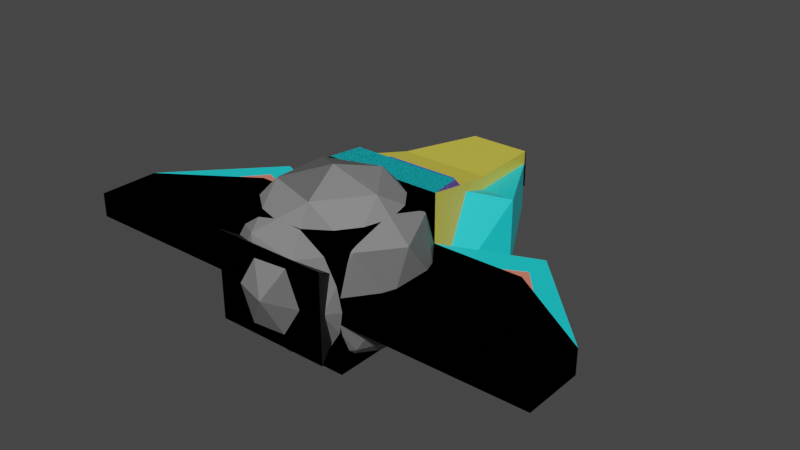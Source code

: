 # Source: models.blend  (saved by Blender 3.6.13; exported with 4.5.12 LTS)
import bpy
from mathutils import Matrix  # noqa: F401  (used for matrix-valued properties, if any)

bpy.ops.wm.read_factory_settings(use_empty=True)
scene = bpy.context.scene
scene.name = 'Scene'

# ---- collections
col_collection = bpy.data.collections.new('Collection'); scene.collection.children.link(col_collection)

# ---- materials (node trees are filled in below, after node groups)
mat_material_001 = bpy.data.materials.new('Material.001')
mat_material_001.use_transparent_shadow = False
mat_material = bpy.data.materials.new('Material')
mat_material.alpha_threshold = 0.0
mat_material.use_transparent_shadow = False
mat_material.roughness = 0.5
mat_material.line_color = (0.0, 0.0, 0.0, 1.0)
mat_material_002 = bpy.data.materials.new('Material.002')
mat_material_002.use_transparent_shadow = False
mat_material_003 = bpy.data.materials.new('Material.003')
mat_material_003.use_transparent_shadow = False
mat_material_004 = bpy.data.materials.new('Material.004')
mat_material_004.use_transparent_shadow = False
mat_material_005 = bpy.data.materials.new('Material.005')
mat_material_005.use_transparent_shadow = False
mat_material_006 = bpy.data.materials.new('Material.006')
mat_material_006.use_transparent_shadow = False
mat_material_007 = bpy.data.materials.new('Material.007')
mat_material_007.use_transparent_shadow = False
mat_material_008 = bpy.data.materials.new('Material.008')
mat_material_008.use_transparent_shadow = False

# ---- material node trees
mat_material_001.use_nodes = True; mat_material_001.node_tree.nodes.clear()
_N = mat_material_001.node_tree.nodes; _L = mat_material_001.node_tree.links
n0 = _N.new('ShaderNodeBsdfPrincipled'); n0.name = 'Principled BSDF'; n0.location = (10, 300)
n0.distribution = 'GGX'
n0.subsurface_method = 'RANDOM_WALK_SKIN'
n0.inputs[0].default_value = (0.0359, 0.0359, 0.0359, 1.0)
n0.inputs[3].default_value = 1.45
n0.inputs[27].default_value = (0.0, 0.0, 0.0, 1.0)
n0.inputs[28].default_value = 1.0
n1 = _N.new('ShaderNodeOutputMaterial'); n1.name = 'Material Output'; n1.location = (300, 300)
_L.new(n0.outputs[0], n1.inputs[0])
n1.is_active_output = True
mat_material.use_nodes = True; mat_material.node_tree.nodes.clear()
_N = mat_material.node_tree.nodes; _L = mat_material.node_tree.links
n0 = _N.new('ShaderNodeOutputMaterial'); n0.name = 'Material Output'; n0.location = (300, 300)
n1 = _N.new('ShaderNodeBsdfPrincipled'); n1.name = 'Principled BSDF'; n1.location = (10, 300)
n1.distribution = 'GGX'
n1.subsurface_method = 'RANDOM_WALK_SKIN'
n1.inputs[0].default_value = (0.8, 0.6837, 0.07327, 1.0)
n1.inputs[3].default_value = 1.45
n1.inputs[27].default_value = (0.0, 0.0, 0.0, 1.0)
n1.inputs[28].default_value = 1.0
_L.new(n1.outputs[0], n0.inputs[0])
n0.is_active_output = True
mat_material_002.use_nodes = True; mat_material_002.node_tree.nodes.clear()
_N = mat_material_002.node_tree.nodes; _L = mat_material_002.node_tree.links
n0 = _N.new('ShaderNodeBsdfPrincipled'); n0.name = 'Principled BSDF'; n0.location = (10, 300)
n0.distribution = 'GGX'
n0.subsurface_method = 'RANDOM_WALK_SKIN'
n0.inputs[0].default_value = (0.04046, 0.06021, 0.8, 1.0)
n0.inputs[3].default_value = 1.45
n0.inputs[27].default_value = (0.0, 0.0, 0.0, 1.0)
n0.inputs[28].default_value = 1.0
n1 = _N.new('ShaderNodeOutputMaterial'); n1.name = 'Material Output'; n1.location = (300, 300)
_L.new(n0.outputs[0], n1.inputs[0])
n1.is_active_output = True
mat_material_003.use_nodes = True; mat_material_003.node_tree.nodes.clear()
_N = mat_material_003.node_tree.nodes; _L = mat_material_003.node_tree.links
n0 = _N.new('ShaderNodeBsdfPrincipled'); n0.name = 'Principled BSDF'; n0.location = (10, 300)
n0.distribution = 'GGX'
n0.subsurface_method = 'RANDOM_WALK_SKIN'
n0.inputs[0].default_value = (0.01138, 0.7547, 0.8, 1.0)
n0.inputs[3].default_value = 1.45
n0.inputs[27].default_value = (0.0, 0.0, 0.0, 1.0)
n0.inputs[28].default_value = 1.0
n1 = _N.new('ShaderNodeOutputMaterial'); n1.name = 'Material Output'; n1.location = (300, 300)
_L.new(n0.outputs[0], n1.inputs[0])
n1.is_active_output = True
mat_material_004.use_nodes = True; mat_material_004.node_tree.nodes.clear()
_N = mat_material_004.node_tree.nodes; _L = mat_material_004.node_tree.links
n0 = _N.new('ShaderNodeBsdfPrincipled'); n0.name = 'Principled BSDF'; n0.location = (10, 300)
n0.distribution = 'GGX'
n0.subsurface_method = 'RANDOM_WALK_SKIN'
n0.inputs[0].default_value = (0.8, 0.2222, 0.153, 1.0)
n0.inputs[3].default_value = 1.45
n0.inputs[27].default_value = (0.0, 0.0, 0.0, 1.0)
n0.inputs[28].default_value = 1.0
n1 = _N.new('ShaderNodeOutputMaterial'); n1.name = 'Material Output'; n1.location = (300, 300)
_L.new(n0.outputs[0], n1.inputs[0])
n1.is_active_output = True
mat_material_005.use_nodes = True; mat_material_005.node_tree.nodes.clear()
_N = mat_material_005.node_tree.nodes; _L = mat_material_005.node_tree.links
n0 = _N.new('ShaderNodeBsdfPrincipled'); n0.name = 'Principled BSDF'; n0.location = (10, 300)
n0.distribution = 'GGX'
n0.subsurface_method = 'RANDOM_WALK_SKIN'
n0.inputs[0].default_value = (0.4377, 0.09284, 0.8, 1.0)
n0.inputs[3].default_value = 1.45
n0.inputs[27].default_value = (0.0, 0.0, 0.0, 1.0)
n0.inputs[28].default_value = 1.0
n1 = _N.new('ShaderNodeOutputMaterial'); n1.name = 'Material Output'; n1.location = (300, 300)
_L.new(n0.outputs[0], n1.inputs[0])
n1.is_active_output = True
mat_material_006.use_nodes = True; mat_material_006.node_tree.nodes.clear()
_N = mat_material_006.node_tree.nodes; _L = mat_material_006.node_tree.links
n0 = _N.new('ShaderNodeBsdfPrincipled'); n0.name = 'Principled BSDF'; n0.location = (10, 300)
n0.distribution = 'GGX'
n0.subsurface_method = 'RANDOM_WALK_SKIN'
n0.inputs[0].default_value = (0.8, 0.1879, 0.04641, 1.0)
n0.inputs[3].default_value = 1.45
n0.inputs[27].default_value = (0.0, 0.0, 0.0, 1.0)
n0.inputs[28].default_value = 1.0
n1 = _N.new('ShaderNodeOutputMaterial'); n1.name = 'Material Output'; n1.location = (300, 300)
_L.new(n0.outputs[0], n1.inputs[0])
n1.is_active_output = True
mat_material_007.use_nodes = True; mat_material_007.node_tree.nodes.clear()
_N = mat_material_007.node_tree.nodes; _L = mat_material_007.node_tree.links
n0 = _N.new('ShaderNodeBsdfPrincipled'); n0.name = 'Principled BSDF'; n0.location = (10, 300)
n0.distribution = 'GGX'
n0.subsurface_method = 'RANDOM_WALK_SKIN'
n0.inputs[0].default_value = (0.1371, 0.1371, 0.1371, 1.0)
n0.inputs[3].default_value = 1.45
n0.inputs[27].default_value = (0.0, 0.0, 0.0, 1.0)
n0.inputs[28].default_value = 1.0
n1 = _N.new('ShaderNodeOutputMaterial'); n1.name = 'Material Output'; n1.location = (300, 300)
_L.new(n0.outputs[0], n1.inputs[0])
n1.is_active_output = True
mat_material_008.use_nodes = True; mat_material_008.node_tree.nodes.clear()
_N = mat_material_008.node_tree.nodes; _L = mat_material_008.node_tree.links
n0 = _N.new('ShaderNodeBsdfPrincipled'); n0.name = 'Principled BSDF'; n0.location = (10, 300)
n0.distribution = 'GGX'
n0.subsurface_method = 'RANDOM_WALK_SKIN'
n0.inputs[0].default_value = (0.2261, 0.2261, 0.2261, 1.0)
n0.inputs[3].default_value = 1.45
n0.inputs[27].default_value = (0.0, 0.0, 0.0, 1.0)
n0.inputs[28].default_value = 1.0
n1 = _N.new('ShaderNodeOutputMaterial'); n1.name = 'Material Output'; n1.location = (300, 300)
_L.new(n0.outputs[0], n1.inputs[0])
n1.is_active_output = True

# ---- world
world_world = bpy.data.worlds.new('World'); scene.world = world_world
world_world.use_nodes = True; world_world.node_tree.nodes.clear()
_N = world_world.node_tree.nodes; _L = world_world.node_tree.links
n0 = _N.new('ShaderNodeOutputWorld'); n0.name = 'World Output'; n0.location = (300, 300)
n1 = _N.new('ShaderNodeBackground'); n1.name = 'Background'; n1.location = (10, 300)
n1.inputs[0].default_value = (0.05088, 0.05088, 0.05088, 1.0)
_L.new(n1.outputs[0], n0.inputs[0])
n0.is_active_output = True
world_world.color = (0.05088, 0.05088, 0.05088)
world_world.use_sun_shadow = False
world_world.sun_shadow_jitter_overblur = 0.0

# ---- meshes
me_cube_005 = bpy.data.meshes.new('Cube.005')
me_cube_005.from_pydata([(-0.49, 0.01167, -0.49), (-0.49, 0.01167, 0.49), (-0.49, 2.858, -0.49), (-0.49, 2.858, 0.49), (0.49, 0.01167, -0.49), (0.49, 0.01167, 0.49), (0.49, 2.858, -0.49), (0.49, 2.858, 0.49), (-0.49, 2.858, -0.49), (-0.49, 2.858, 0.49), (0.49, 2.858, -0.49), (0.49, 2.858, 0.49), (-0.7103, 2.858, -0.7103), (-0.7103, 2.858, 0.7103), (0.7103, 2.858, -0.7103), (0.7103, 2.858, 0.7103), (0.0, 3.736, 0.0), (0.0, 3.736, 0.0), (0.0, 3.736, 0.0), (0.0, 3.736, 0.0)], [], [(0, 1, 3, 2), (4, 5, 1, 0), (6, 7, 5, 4), (2, 6, 4, 0), (7, 3, 1, 5), (9, 11, 15, 13), (13, 15, 19, 17), (8, 9, 13, 12), (11, 10, 14, 15), (10, 8, 12, 14), (16, 17, 19, 18), (12, 13, 17, 16), (15, 14, 18, 19), (14, 12, 16, 18)])
me_cube_005.polygons.foreach_set('material_index', [0, 0, 0, 0, 0, 1, 1, 1, 1, 1, 1, 1, 1, 1])
_uv = me_cube_005.uv_layers.new(name='UVMap')
_uv.uv.foreach_set('vector', [0.375, 0.0, 0.625, 0.0, 0.625, 0.25, 0.375, 0.25, 0.375, 0.75, 0.625, 0.75, 0.625, 1.0, 0.375, 1.0, 0.375, 0.5, 0.625, 0.5, 0.625, 0.75, 0.375, 0.75, 0.125, 0.5, 0.375, 0.5, 0.375, 0.75, 0.125, 0.75, 0.625, 0.5, 0.875, 0.5, 0.875, 0.75, 0.625, 0.75, 0.875, 0.5, 0.625, 0.5, 0.625, 0.5, 0.875, 0.5, 0.875, 0.5, 0.625, 0.5, 0.625, 0.5, 0.875, 0.5, 0.375, 0.25, 0.625, 0.25, 0.625, 0.25, 0.375, 0.25, 0.625, 0.5, 0.375, 0.5, 0.375, 0.5, 0.625, 0.5, 0.375, 0.5, 0.125, 0.5, 0.125, 0.5, 0.375, 0.5, 0.375, 0.25, 0.625, 0.25, 0.625, 0.5, 0.375, 0.5, 0.375, 0.25, 0.625, 0.25, 0.625, 0.25, 0.375, 0.25, 0.625, 0.5, 0.375, 0.5, 0.375, 0.5, 0.625, 0.5, 0.375, 0.5, 0.125, 0.5, 0.125, 0.5, 0.375, 0.5])
me_cube_005.materials.append(mat_material_001)
me_cube_005.materials.append(mat_material)
me_cube_005.update()
me_cube = bpy.data.meshes.new('Cube')
me_cube.from_pydata([(1.0, 1.0, 1.0), (1.0, 1.0, -1.0), (1.0, -1.0, 1.0), (1.0, -1.0, -1.0), (0.5, 4.0, 0.5), (0.5, 4.0, -0.5), (1.0, 1.0, 0.2), (1.0, 1.0, -0.2), (1.0, -1.0, 0.2), (1.0, -1.0, -0.2), (4.0, 0.0, 0.2), (4.0, 0.0, -0.2), (4.0, -1.0, 0.2), (4.0, -1.0, -0.2), (0.0, 1.0, -1.0), (0.0, -1.0, 1.0), (0.0, -1.0, -1.0), (0.0, 1.0, 1.0), (0.0, 4.0, -0.5), (0.0, 4.0, 0.5), (0.75, 2.5, 0.65), (0.0, 2.5, 0.65), (1.45, 0.625, 0.2), (1.45, -0.775, 0.2), (3.55, -0.075, 0.2), (3.55, -0.775, 0.2), (0.9167, 1.5, 0.8833), (0.8333, 2.0, 0.7667), (0.0, 1.5, 0.8833), (0.0, 2.0, 0.7667), (0.3, 4.0, 0.3), (0.3, 4.0, -0.3), (0.0, 4.0, -0.3), (0.0, 4.0, 0.3), (0.3, 4.355, 0.3), (0.3, 4.355, -0.3), (0.0, 4.355, -0.3), (0.0, 4.355, 0.3), (0.6939, 1.546, 0.8727), (0.6258, 1.954, 0.7773), (0.0, 1.546, 0.8727), (0.0, 1.954, 0.7773), (0.0, -1.0, -0.5211), (0.8404, -1.0, -0.5211), (0.8404, -1.0, 0.1042), (0.8404, -1.0, -0.1042), (0.8404, -1.0, 0.5211), (0.0, -1.0, 0.5211), (0.0, -1.317, -0.7174), (0.9459, -1.317, -0.7174), (0.9459, -1.317, 0.1435), (0.9459, -1.317, -0.1435), (0.9459, -1.317, 0.7174), (0.0, -1.317, 0.7174)], [], [(14, 1, 3, 16), (4, 5, 31, 30), (21, 20, 4, 19), (9, 7, 11, 13), (11, 10, 12, 13), (8, 9, 13, 12), (8, 12, 25, 23), (7, 6, 10, 11), (1, 14, 18, 5), (0, 17, 15, 2), (3, 9, 45, 43), (2, 8, 6, 0), (5, 4, 20, 27, 26, 0, 6, 7, 1), (1, 7, 9, 3), (29, 27, 20, 21), (22, 23, 25, 24), (12, 10, 24, 25), (6, 8, 23, 22), (10, 6, 22, 24), (17, 0, 26, 28), (27, 29, 41, 39), (31, 32, 36, 35), (5, 18, 32, 31), (19, 4, 30, 33), (36, 37, 34, 35), (30, 31, 35, 34), (32, 33, 37, 36), (33, 30, 34, 37), (40, 38, 39, 41), (26, 27, 39, 38), (28, 26, 38, 40), (45, 44, 50, 51), (16, 3, 43, 42), (2, 15, 47, 46), (8, 2, 46, 44), (9, 8, 44, 45), (49, 51, 50, 52, 53, 48), (43, 45, 51, 49), (46, 47, 53, 52), (42, 43, 49, 48), (44, 46, 52, 50)])
me_cube.polygons.foreach_set('material_index', [0, 0, 0, 0, 0, 0, 0, 0, 0, 0, 0, 0, 0, 0, 0, 1, 0, 0, 0, 0, 0, 1, 0, 0, 1, 1, 0, 1, 2, 0, 0, 1, 0, 0, 0, 0, 1, 1, 1, 1, 1])
_uv = me_cube.uv_layers.new(name='UVMap')
_uv.uv.foreach_set('vector', [0.25, 0.5, 0.375, 0.5, 0.375, 0.75, 0.25, 0.75, 0.625, 0.5, 0.375, 0.5, 0.375, 0.5, 0.625, 0.5, 0.75, 0.5, 0.625, 0.5, 0.625, 0.5, 0.75, 0.5, 0.375, 0.75, 0.375, 0.5, 0.375, 0.5, 0.375, 0.75, 0.375, 0.5, 0.625, 0.5, 0.625, 0.75, 0.375, 0.75, 0.625, 0.75, 0.375, 0.75, 0.375, 0.75, 0.625, 0.75, 0.625, 0.75, 0.625, 0.75, 0.625, 0.75, 0.625, 0.75, 0.375, 0.5, 0.625, 0.5, 0.625, 0.5, 0.375, 0.5, 0.375, 0.5, 0.25, 0.5, 0.25, 0.5, 0.375, 0.5, 0.625, 0.5, 0.75, 0.5, 0.75, 0.75, 0.625, 0.75, 0.375, 0.75, 0.375, 0.75, 0.375, 0.75, 0.375, 0.75, 0.625, 0.75, 0.625, 0.75, 0.625, 0.5, 0.625, 0.5, 0.375, 0.5, 0.625, 0.5, 0.625, 0.5, 0.625, 0.5, 0.625, 0.5, 0.625, 0.5, 0.625, 0.5, 0.375, 0.5, 0.375, 0.5, 0.375, 0.5, 0.375, 0.5, 0.375, 0.75, 0.375, 0.75, 0.75, 0.5, 0.625, 0.5, 0.625, 0.5, 0.75, 0.5, 0.625, 0.5, 0.625, 0.75, 0.625, 0.75, 0.625, 0.5, 0.625, 0.75, 0.625, 0.5, 0.625, 0.5, 0.625, 0.75, 0.625, 0.5, 0.625, 0.75, 0.625, 0.75, 0.625, 0.5, 0.625, 0.5, 0.625, 0.5, 0.625, 0.5, 0.625, 0.5, 0.75, 0.5, 0.625, 0.5, 0.625, 0.5, 0.75, 0.5, 0.625, 0.5, 0.75, 0.5, 0.75, 0.5, 0.625, 0.5, 0.375, 0.5, 0.25, 0.5, 0.25, 0.5, 0.375, 0.5, 0.375, 0.5, 0.25, 0.5, 0.25, 0.5, 0.375, 0.5, 0.75, 0.5, 0.625, 0.5, 0.625, 0.5, 0.75, 0.5, 0.375, 0.375, 0.625, 0.375, 0.625, 0.5, 0.375, 0.5, 0.625, 0.5, 0.375, 0.5, 0.375, 0.5, 0.625, 0.5, 0.0, 0.0, 0.0, 0.0, 0.0, 0.0, 0.0, 0.0, 0.75, 0.5, 0.625, 0.5, 0.625, 0.5, 0.75, 0.5, 0.75, 0.5, 0.625, 0.5, 0.625, 0.5, 0.75, 0.5, 0.625, 0.5, 0.625, 0.5, 0.625, 0.5, 0.625, 0.5, 0.75, 0.5, 0.625, 0.5, 0.625, 0.5, 0.75, 0.5, 0.375, 0.75, 0.625, 0.75, 0.625, 0.75, 0.375, 0.75, 0.25, 0.75, 0.375, 0.75, 0.375, 0.75, 0.25, 0.75, 0.625, 0.75, 0.75, 0.75, 0.75, 0.75, 0.625, 0.75, 0.625, 0.75, 0.625, 0.75, 0.625, 0.75, 0.625, 0.75, 0.375, 0.75, 0.625, 0.75, 0.625, 0.75, 0.375, 0.75, 0.375, 0.75, 0.375, 0.75, 0.625, 0.75, 0.625, 0.75, 0.75, 0.75, 0.25, 0.75, 0.375, 0.75, 0.375, 0.75, 0.375, 0.75, 0.375, 0.75, 0.625, 0.75, 0.75, 0.75, 0.75, 0.75, 0.625, 0.75, 0.25, 0.75, 0.375, 0.75, 0.375, 0.75, 0.25, 0.75, 0.625, 0.75, 0.625, 0.75, 0.625, 0.75, 0.625, 0.75])
me_cube.materials.append(mat_material)
me_cube.materials.append(mat_material_001)
me_cube.materials.append(mat_material_002)
me_cube.use_mirror_vertex_groups = False
me_cube.update()
me_cube_001 = bpy.data.meshes.new('Cube.001')
me_cube_001.from_pydata([(1.0, 1.0, 1.0), (1.0, 1.0, -1.0), (1.0, -1.0, 1.0), (1.0, -1.0, -1.0), (0.5, 4.0, 0.2808), (0.5, 4.0, -0.5), (1.0, 1.0, 0.2), (1.0, 1.0, -0.2), (1.0, -1.0, 0.2), (1.0, -1.0, -0.2), (4.0, 0.0, 0.2), (4.0, 0.0, -0.2), (4.0, -1.0, 0.2), (4.0, -1.0, -0.2), (0.0, 1.0, -1.0), (0.0, -1.0, 1.0), (0.0, -1.0, -1.0), (0.0, 1.0, 1.0), (0.0, 4.0, -0.5), (0.0, 4.0, 0.2808), (0.5377, 2.5, 0.4308), (0.0, 2.5, 0.4308), (1.45, 0.625, 0.2), (1.45, -0.775, 0.2), (3.55, -0.075, 0.2), (3.55, -0.775, 0.2), (0.9167, 1.563, 0.9857), (0.8333, 1.937, 0.6347), (0.0, 1.563, 0.9857), (0.0, 1.937, 0.6347), (0.3, 4.0, 0.08082), (0.3, 4.0, -0.3), (0.0, 4.0, -0.3), (0.0, 4.0, 0.08082), (0.3, 4.355, 0.08082), (0.3, 4.355, -0.3), (0.0, 4.355, -0.3), (0.0, 4.355, 0.08082), (0.6939, 1.597, 0.9536), (0.6258, 1.903, 0.6668), (0.0, 1.597, 0.9536), (0.0, 1.903, 0.6668), (0.0, -1.0, -0.5211), (0.8404, -1.0, -0.5211), (0.8404, -1.0, 0.1042), (0.8404, -1.0, -0.1042), (0.8404, -1.0, 0.5211), (0.0, -1.0, 0.5211), (0.0, -1.317, -0.7174), (0.9459, -1.317, -0.7174), (0.9459, -1.317, 0.1435), (0.9459, -1.317, -0.1435), (0.9459, -1.317, 0.7174), (0.0, -1.317, 0.7174), (1.305, 2.5, -0.75), (0.0, 2.5, -0.75), (2.5, 1.0, -0.2), (2.5, -1.0, -0.2), (2.5, -1.0, 0.2), (2.5, 1.0, 0.2), (2.5, -0.775, 0.2), (2.5, 0.575, 0.2)], [], [(14, 1, 3, 16), (4, 5, 31, 30), (21, 20, 4, 19), (57, 56, 11, 13), (11, 10, 12, 13), (58, 57, 13, 12), (58, 12, 25, 60), (56, 59, 10, 11), (54, 55, 18, 5), (0, 17, 15, 2), (3, 9, 45, 43), (2, 8, 6, 0), (1, 7, 9, 3), (29, 27, 20, 21), (61, 60, 25, 24), (12, 10, 24, 25), (6, 8, 23, 22), (59, 6, 22, 61), (17, 0, 26, 28), (27, 29, 41, 39), (31, 32, 36, 35), (5, 18, 32, 31), (19, 4, 30, 33), (36, 37, 34, 35), (30, 31, 35, 34), (32, 33, 37, 36), (33, 30, 34, 37), (40, 38, 39, 41), (26, 27, 39, 38), (28, 26, 38, 40), (45, 44, 50, 51), (16, 3, 43, 42), (2, 15, 47, 46), (8, 2, 46, 44), (9, 8, 44, 45), (49, 51, 50, 52, 53, 48), (43, 45, 51, 49), (46, 47, 53, 52), (42, 43, 49, 48), (44, 46, 52, 50), (1, 14, 55, 54), (5, 4, 20, 54), (10, 59, 61, 24), (22, 23, 60, 61), (7, 6, 59, 56), (8, 58, 60, 23), (8, 9, 57, 58), (9, 7, 56, 57), (20, 27, 54), (54, 27, 1), (6, 7, 1, 27, 0), (0, 27, 26)])
me_cube_001.polygons.foreach_set('material_index', [5, 5, 5, 5, 5, 5, 5, 5, 5, 5, 5, 5, 5, 5, 0, 5, 5, 5, 5, 5, 1, 5, 5, 1, 1, 0, 1, 2, 5, 5, 1, 5, 5, 5, 5, 1, 1, 1, 1, 1, 5, 5, 5, 0, 5, 5, 5, 5, 5, 5, 5, 5])
_uv = me_cube_001.uv_layers.new(name='UVMap')
_uv.uv.foreach_set('vector', [0.25, 0.5, 0.375, 0.5, 0.375, 0.75, 0.25, 0.75, 0.625, 0.5, 0.375, 0.5, 0.375, 0.5, 0.625, 0.5, 0.75, 0.5, 0.625, 0.5, 0.625, 0.5, 0.75, 0.5, 0.375, 0.75, 0.375, 0.5, 0.375, 0.5, 0.375, 0.75, 0.375, 0.5, 0.625, 0.5, 0.625, 0.75, 0.375, 0.75, 0.625, 0.75, 0.375, 0.75, 0.375, 0.75, 0.625, 0.75, 0.625, 0.75, 0.625, 0.75, 0.625, 0.75, 0.625, 0.75, 0.375, 0.5, 0.625, 0.5, 0.625, 0.5, 0.375, 0.5, 0.375, 0.5, 0.25, 0.5, 0.25, 0.5, 0.375, 0.5, 0.625, 0.5, 0.75, 0.5, 0.75, 0.75, 0.625, 0.75, 0.375, 0.75, 0.375, 0.75, 0.375, 0.75, 0.375, 0.75, 0.625, 0.75, 0.625, 0.75, 0.625, 0.5, 0.625, 0.5, 0.375, 0.5, 0.375, 0.5, 0.375, 0.75, 0.375, 0.75, 0.75, 0.5, 0.625, 0.5, 0.625, 0.5, 0.75, 0.5, 0.625, 0.5, 0.625, 0.75, 0.625, 0.75, 0.625, 0.5, 0.625, 0.75, 0.625, 0.5, 0.625, 0.5, 0.625, 0.75, 0.625, 0.5, 0.625, 0.75, 0.625, 0.75, 0.625, 0.5, 0.625, 0.5, 0.625, 0.5, 0.625, 0.5, 0.625, 0.5, 0.75, 0.5, 0.625, 0.5, 0.625, 0.5, 0.75, 0.5, 0.625, 0.5, 0.75, 0.5, 0.75, 0.5, 0.625, 0.5, 0.375, 0.5, 0.25, 0.5, 0.25, 0.5, 0.375, 0.5, 0.375, 0.5, 0.25, 0.5, 0.25, 0.5, 0.375, 0.5, 0.75, 0.5, 0.625, 0.5, 0.625, 0.5, 0.75, 0.5, 0.375, 0.375, 0.625, 0.375, 0.625, 0.5, 0.375, 0.5, 0.625, 0.5, 0.375, 0.5, 0.375, 0.5, 0.625, 0.5, 0.0, 0.0, 0.0, 0.0, 0.0, 0.0, 0.0, 0.0, 0.75, 0.5, 0.625, 0.5, 0.625, 0.5, 0.75, 0.5, 0.75, 0.5, 0.625, 0.5, 0.625, 0.5, 0.75, 0.5, 0.625, 0.5, 0.625, 0.5, 0.625, 0.5, 0.625, 0.5, 0.75, 0.5, 0.625, 0.5, 0.625, 0.5, 0.75, 0.5, 0.375, 0.75, 0.625, 0.75, 0.625, 0.75, 0.375, 0.75, 0.25, 0.75, 0.375, 0.75, 0.375, 0.75, 0.25, 0.75, 0.625, 0.75, 0.75, 0.75, 0.75, 0.75, 0.625, 0.75, 0.625, 0.75, 0.625, 0.75, 0.625, 0.75, 0.625, 0.75, 0.375, 0.75, 0.625, 0.75, 0.625, 0.75, 0.375, 0.75, 0.375, 0.75, 0.375, 0.75, 0.625, 0.75, 0.625, 0.75, 0.75, 0.75, 0.25, 0.75, 0.375, 0.75, 0.375, 0.75, 0.375, 0.75, 0.375, 0.75, 0.625, 0.75, 0.75, 0.75, 0.75, 0.75, 0.625, 0.75, 0.25, 0.75, 0.375, 0.75, 0.375, 0.75, 0.25, 0.75, 0.625, 0.75, 0.625, 0.75, 0.625, 0.75, 0.625, 0.75, 0.375, 0.5, 0.25, 0.5, 0.25, 0.5, 0.375, 0.5, 0.375, 0.5, 0.625, 0.5, 0.625, 0.5, 0.375, 0.5, 0.625, 0.5, 0.625, 0.5, 0.625, 0.5, 0.625, 0.5, 0.625, 0.5, 0.625, 0.75, 0.625, 0.75, 0.625, 0.5, 0.375, 0.5, 0.625, 0.5, 0.625, 0.5, 0.375, 0.5, 0.625, 0.75, 0.625, 0.75, 0.625, 0.75, 0.625, 0.75, 0.625, 0.75, 0.375, 0.75, 0.375, 0.75, 0.625, 0.75, 0.375, 0.75, 0.375, 0.5, 0.375, 0.5, 0.375, 0.75, 0.625, 0.5, 0.625, 0.5, 0.375, 0.5, 0.375, 0.5, 0.625, 0.5, 0.375, 0.5, 0.625, 0.5, 0.375, 0.5, 0.375, 0.5, 0.625, 0.5, 0.625, 0.5, 0.0, 0.0, 0.625, 0.5, 0.625, 0.5])
me_cube_001.materials.append(mat_material)
me_cube_001.materials.append(mat_material_001)
me_cube_001.materials.append(mat_material_002)
me_cube_001.materials.append(mat_material_003)
me_cube_001.materials.append(mat_material_004)
me_cube_001.materials.append(mat_material_005)
me_cube_001.use_mirror_vertex_groups = False
me_cube_001.update()
me_cube_002 = bpy.data.meshes.new('Cube.002')
me_cube_002.from_pydata([(1.0, 1.0, 1.0), (1.0, 1.0, -1.0), (1.0, -1.0, 1.0), (1.0, -1.0, -1.0), (0.5, 4.0, 0.2808), (0.5, 4.0, -0.5), (1.0, 1.0, 0.2), (1.0, 1.0, -0.2), (1.0, -1.0, 0.2), (1.0, -1.0, -0.2), (4.0, 0.0, 0.2), (4.0, 0.0, -0.2), (4.0, -1.0, 0.2), (4.0, -1.0, -0.2), (0.0, 1.0, -1.0), (0.0, -1.0, 1.0), (0.0, -1.0, -1.0), (0.0, 1.0, 1.0), (0.0, 4.0, -0.5), (0.0, 4.0, 0.2808), (1.305, 2.5, 0.4308), (0.0, 2.5, 0.4308), (1.45, 0.625, 0.2), (1.45, -0.775, 0.2), (3.55, -0.075, 0.2), (3.55, -0.775, 0.2), (0.9167, 1.563, 0.9857), (0.8333, 1.937, 0.6347), (0.0, 1.563, 0.9857), (0.0, 1.937, 0.6347), (0.3, 4.0, 0.08082), (0.3, 4.0, -0.3), (0.0, 4.0, -0.3), (0.0, 4.0, 0.08082), (0.3, 4.355, 0.08082), (0.3, 4.355, -0.3), (0.0, 4.355, -0.3), (0.0, 4.355, 0.08082), (0.6939, 1.597, 0.9536), (0.6258, 1.903, 0.6668), (0.0, 1.597, 0.9536), (0.0, 1.903, 0.6668), (0.0, -1.0, -0.5211), (0.8404, -1.0, -0.5211), (0.8404, -1.0, 0.1042), (0.8404, -1.0, -0.1042), (0.8404, -1.0, 0.5211), (0.0, -1.0, 0.5211), (0.0, -1.317, -0.7174), (0.9459, -1.317, -0.7174), (0.9459, -1.317, 0.1435), (0.9459, -1.317, -0.1435), (0.9459, -1.317, 0.7174), (0.0, -1.317, 0.7174), (1.305, 2.5, -0.75), (0.0, 2.5, -0.75), (2.5, 1.597, -0.2), (2.5, -1.0, -0.2), (2.5, -1.0, 0.2), (2.5, 1.597, 0.2), (2.5, -0.775, 0.2), (2.5, 1.172, 0.2)], [], [(14, 1, 3, 16), (4, 5, 31, 30), (21, 20, 4, 19), (57, 56, 11, 13), (11, 10, 12, 13), (58, 57, 13, 12), (58, 12, 25, 60), (56, 59, 10, 11), (54, 55, 18, 5), (0, 17, 15, 2), (3, 9, 45, 43), (2, 8, 6, 0), (54, 20, 27, 26, 0, 1), (1, 7, 9, 3), (29, 27, 20, 21), (61, 60, 25, 24), (12, 10, 24, 25), (6, 8, 23, 22), (59, 6, 22, 61), (17, 0, 26, 28), (27, 29, 41, 39), (31, 32, 36, 35), (5, 18, 32, 31), (19, 4, 30, 33), (36, 37, 34, 35), (30, 31, 35, 34), (32, 33, 37, 36), (33, 30, 34, 37), (40, 38, 39, 41), (26, 27, 39, 38), (28, 26, 38, 40), (45, 44, 50, 51), (16, 3, 43, 42), (2, 15, 47, 46), (8, 2, 46, 44), (9, 8, 44, 45), (49, 51, 50, 52, 53, 48), (43, 45, 51, 49), (46, 47, 53, 52), (42, 43, 49, 48), (44, 46, 52, 50), (1, 14, 55, 54), (5, 4, 20, 54), (10, 59, 61, 24), (22, 23, 60, 61), (7, 6, 59, 56), (8, 58, 60, 23), (8, 9, 57, 58), (9, 7, 56, 57)])
me_cube_002.polygons.foreach_set('material_index', [3, 3, 3, 3, 3, 3, 3, 3, 3, 3, 3, 3, 3, 3, 3, 4, 3, 3, 3, 3, 3, 1, 3, 3, 1, 1, 0, 1, 2, 3, 3, 1, 3, 3, 3, 3, 1, 1, 1, 1, 1, 3, 3, 3, 4, 3, 3, 3, 3])
_uv = me_cube_002.uv_layers.new(name='UVMap')
_uv.uv.foreach_set('vector', [0.25, 0.5, 0.375, 0.5, 0.375, 0.75, 0.25, 0.75, 0.625, 0.5, 0.375, 0.5, 0.375, 0.5, 0.625, 0.5, 0.75, 0.5, 0.625, 0.5, 0.625, 0.5, 0.75, 0.5, 0.375, 0.75, 0.375, 0.5, 0.375, 0.5, 0.375, 0.75, 0.375, 0.5, 0.625, 0.5, 0.625, 0.75, 0.375, 0.75, 0.625, 0.75, 0.375, 0.75, 0.375, 0.75, 0.625, 0.75, 0.625, 0.75, 0.625, 0.75, 0.625, 0.75, 0.625, 0.75, 0.375, 0.5, 0.625, 0.5, 0.625, 0.5, 0.375, 0.5, 0.375, 0.5, 0.25, 0.5, 0.25, 0.5, 0.375, 0.5, 0.625, 0.5, 0.75, 0.5, 0.75, 0.75, 0.625, 0.75, 0.375, 0.75, 0.375, 0.75, 0.375, 0.75, 0.375, 0.75, 0.625, 0.75, 0.625, 0.75, 0.625, 0.5, 0.625, 0.5, 0.375, 0.5, 0.625, 0.5, 0.625, 0.5, 0.625, 0.5, 0.625, 0.5, 0.375, 0.5, 0.375, 0.5, 0.375, 0.5, 0.375, 0.75, 0.375, 0.75, 0.75, 0.5, 0.625, 0.5, 0.625, 0.5, 0.75, 0.5, 0.625, 0.5, 0.625, 0.75, 0.625, 0.75, 0.625, 0.5, 0.625, 0.75, 0.625, 0.5, 0.625, 0.5, 0.625, 0.75, 0.625, 0.5, 0.625, 0.75, 0.625, 0.75, 0.625, 0.5, 0.625, 0.5, 0.625, 0.5, 0.625, 0.5, 0.625, 0.5, 0.75, 0.5, 0.625, 0.5, 0.625, 0.5, 0.75, 0.5, 0.625, 0.5, 0.75, 0.5, 0.75, 0.5, 0.625, 0.5, 0.375, 0.5, 0.25, 0.5, 0.25, 0.5, 0.375, 0.5, 0.375, 0.5, 0.25, 0.5, 0.25, 0.5, 0.375, 0.5, 0.75, 0.5, 0.625, 0.5, 0.625, 0.5, 0.75, 0.5, 0.375, 0.375, 0.625, 0.375, 0.625, 0.5, 0.375, 0.5, 0.625, 0.5, 0.375, 0.5, 0.375, 0.5, 0.625, 0.5, 0.0, 0.0, 0.0, 0.0, 0.0, 0.0, 0.0, 0.0, 0.75, 0.5, 0.625, 0.5, 0.625, 0.5, 0.75, 0.5, 0.75, 0.5, 0.625, 0.5, 0.625, 0.5, 0.75, 0.5, 0.625, 0.5, 0.625, 0.5, 0.625, 0.5, 0.625, 0.5, 0.75, 0.5, 0.625, 0.5, 0.625, 0.5, 0.75, 0.5, 0.375, 0.75, 0.625, 0.75, 0.625, 0.75, 0.375, 0.75, 0.25, 0.75, 0.375, 0.75, 0.375, 0.75, 0.25, 0.75, 0.625, 0.75, 0.75, 0.75, 0.75, 0.75, 0.625, 0.75, 0.625, 0.75, 0.625, 0.75, 0.625, 0.75, 0.625, 0.75, 0.375, 0.75, 0.625, 0.75, 0.625, 0.75, 0.375, 0.75, 0.375, 0.75, 0.375, 0.75, 0.625, 0.75, 0.625, 0.75, 0.75, 0.75, 0.25, 0.75, 0.375, 0.75, 0.375, 0.75, 0.375, 0.75, 0.375, 0.75, 0.625, 0.75, 0.75, 0.75, 0.75, 0.75, 0.625, 0.75, 0.25, 0.75, 0.375, 0.75, 0.375, 0.75, 0.25, 0.75, 0.625, 0.75, 0.625, 0.75, 0.625, 0.75, 0.625, 0.75, 0.375, 0.5, 0.25, 0.5, 0.25, 0.5, 0.375, 0.5, 0.375, 0.5, 0.625, 0.5, 0.625, 0.5, 0.375, 0.5, 0.625, 0.5, 0.625, 0.5, 0.625, 0.5, 0.625, 0.5, 0.625, 0.5, 0.625, 0.75, 0.625, 0.75, 0.625, 0.5, 0.375, 0.5, 0.625, 0.5, 0.625, 0.5, 0.375, 0.5, 0.625, 0.75, 0.625, 0.75, 0.625, 0.75, 0.625, 0.75, 0.625, 0.75, 0.375, 0.75, 0.375, 0.75, 0.625, 0.75, 0.375, 0.75, 0.375, 0.5, 0.375, 0.5, 0.375, 0.75])
me_cube_002.materials.append(mat_material)
me_cube_002.materials.append(mat_material_001)
me_cube_002.materials.append(mat_material_002)
me_cube_002.materials.append(mat_material_003)
me_cube_002.materials.append(mat_material_004)
me_cube_002.use_mirror_vertex_groups = False
me_cube_002.update()
me_cube_003 = bpy.data.meshes.new('Cube.003')
me_cube_003.from_pydata([(1.0, 1.0, 1.0), (1.0, 1.0, -1.0), (1.0, -1.0, 1.0), (1.0, -1.0, -1.0), (0.5, 4.0, 0.2808), (0.5, 4.0, -0.5), (1.0, 1.0, 0.2), (1.0, 1.0, -0.2), (1.0, -1.0, 0.2), (1.0, -1.0, -0.2), (4.0, -1.0, 0.2), (4.0, -1.0, -0.2), (0.0, 1.0, -1.0), (0.0, -1.0, 1.0), (0.0, -1.0, -1.0), (0.0, 1.0, 1.0), (0.0, 4.0, -0.5), (0.0, 4.0, 0.2808), (0.5377, 2.5, 0.4308), (0.0, 2.5, 0.4308), (1.45, 0.625, 0.2), (1.45, -0.775, 0.2), (3.55, -0.775, 0.2), (0.9167, 1.563, 0.9857), (0.8333, 1.937, 0.6347), (0.0, 1.563, 0.9857), (0.0, 1.937, 0.6347), (0.3, 4.0, 0.08082), (0.3, 4.0, -0.3), (0.0, 4.0, -0.3), (0.0, 4.0, 0.08082), (0.3, 4.355, 0.08082), (0.3, 4.355, -0.3), (0.0, 4.355, -0.3), (0.0, 4.355, 0.08082), (0.6939, 1.597, 0.9536), (0.6258, 1.903, 0.6668), (0.0, 1.597, 0.9536), (0.0, 1.903, 0.6668), (0.0, -1.0, -0.5211), (0.8404, -1.0, -0.5211), (0.8404, -1.0, 0.1042), (0.8404, -1.0, -0.1042), (0.8404, -1.0, 0.5211), (0.0, -1.0, 0.5211), (0.0, -1.317, -0.7174), (0.9459, -1.317, -0.7174), (0.9459, -1.317, 0.1435), (0.9459, -1.317, -0.1435), (0.9459, -1.317, 0.7174), (0.0, -1.317, 0.7174), (1.305, 2.5, -0.75), (0.0, 2.5, -0.75), (2.5, 1.0, -0.2), (2.5, -1.0, -0.2), (2.5, -1.0, 0.2), (2.5, 1.0, 0.2), (2.5, -0.775, 0.2), (2.5, 0.575, 0.2)], [], [(12, 1, 3, 14), (4, 5, 28, 27), (19, 18, 4, 17), (55, 54, 11, 10), (55, 10, 22, 57), (51, 52, 16, 5), (0, 15, 13, 2), (3, 9, 42, 40), (2, 8, 6, 0), (1, 7, 9, 3), (26, 24, 18, 19), (6, 8, 21, 20), (56, 6, 20, 58), (15, 0, 23, 25), (24, 26, 38, 36), (28, 29, 33, 32), (5, 16, 29, 28), (17, 4, 27, 30), (33, 34, 31, 32), (27, 28, 32, 31), (29, 30, 34, 33), (30, 27, 31, 34), (37, 35, 36, 38), (23, 24, 36, 35), (25, 23, 35, 37), (42, 41, 47, 48), (14, 3, 40, 39), (2, 13, 44, 43), (8, 2, 43, 41), (9, 8, 41, 42), (46, 48, 47, 49, 50, 45), (40, 42, 48, 46), (43, 44, 50, 49), (39, 40, 46, 45), (41, 43, 49, 47), (1, 12, 52, 51), (5, 4, 18, 51), (20, 21, 57, 58), (7, 6, 56, 53), (8, 55, 57, 21), (8, 9, 54, 55), (9, 7, 53, 54), (18, 24, 51), (51, 24, 1), (6, 7, 1, 24, 0), (0, 24, 23), (22, 10, 56, 58), (11, 53, 56, 10), (54, 53, 11), (57, 22, 58)])
me_cube_003.polygons.foreach_set('material_index', [6, 6, 6, 6, 6, 6, 6, 6, 6, 6, 6, 6, 6, 6, 6, 1, 6, 6, 1, 1, 0, 1, 2, 6, 6, 1, 6, 6, 6, 6, 1, 1, 1, 1, 1, 6, 6, 2, 6, 6, 6, 6, 6, 6, 6, 6, 6, 6, 6, 2])
_uv = me_cube_003.uv_layers.new(name='UVMap')
_uv.uv.foreach_set('vector', [0.25, 0.5, 0.375, 0.5, 0.375, 0.75, 0.25, 0.75, 0.625, 0.5, 0.375, 0.5, 0.375, 0.5, 0.625, 0.5, 0.75, 0.5, 0.625, 0.5, 0.625, 0.5, 0.75, 0.5, 0.625, 0.75, 0.375, 0.75, 0.375, 0.75, 0.625, 0.75, 0.625, 0.75, 0.625, 0.75, 0.625, 0.75, 0.625, 0.75, 0.375, 0.5, 0.25, 0.5, 0.25, 0.5, 0.375, 0.5, 0.625, 0.5, 0.75, 0.5, 0.75, 0.75, 0.625, 0.75, 0.375, 0.75, 0.375, 0.75, 0.375, 0.75, 0.375, 0.75, 0.625, 0.75, 0.625, 0.75, 0.625, 0.5, 0.625, 0.5, 0.375, 0.5, 0.375, 0.5, 0.375, 0.75, 0.375, 0.75, 0.75, 0.5, 0.625, 0.5, 0.625, 0.5, 0.75, 0.5, 0.625, 0.5, 0.625, 0.75, 0.625, 0.75, 0.625, 0.5, 0.625, 0.5, 0.625, 0.5, 0.625, 0.5, 0.625, 0.5, 0.75, 0.5, 0.625, 0.5, 0.625, 0.5, 0.75, 0.5, 0.625, 0.5, 0.75, 0.5, 0.75, 0.5, 0.625, 0.5, 0.375, 0.5, 0.25, 0.5, 0.25, 0.5, 0.375, 0.5, 0.375, 0.5, 0.25, 0.5, 0.25, 0.5, 0.375, 0.5, 0.75, 0.5, 0.625, 0.5, 0.625, 0.5, 0.75, 0.5, 0.375, 0.375, 0.625, 0.375, 0.625, 0.5, 0.375, 0.5, 0.625, 0.5, 0.375, 0.5, 0.375, 0.5, 0.625, 0.5, 0.0, 0.0, 0.0, 0.0, 0.0, 0.0, 0.0, 0.0, 0.75, 0.5, 0.625, 0.5, 0.625, 0.5, 0.75, 0.5, 0.75, 0.5, 0.625, 0.5, 0.625, 0.5, 0.75, 0.5, 0.625, 0.5, 0.625, 0.5, 0.625, 0.5, 0.625, 0.5, 0.75, 0.5, 0.625, 0.5, 0.625, 0.5, 0.75, 0.5, 0.375, 0.75, 0.625, 0.75, 0.625, 0.75, 0.375, 0.75, 0.25, 0.75, 0.375, 0.75, 0.375, 0.75, 0.25, 0.75, 0.625, 0.75, 0.75, 0.75, 0.75, 0.75, 0.625, 0.75, 0.625, 0.75, 0.625, 0.75, 0.625, 0.75, 0.625, 0.75, 0.375, 0.75, 0.625, 0.75, 0.625, 0.75, 0.375, 0.75, 0.375, 0.75, 0.375, 0.75, 0.625, 0.75, 0.625, 0.75, 0.75, 0.75, 0.25, 0.75, 0.375, 0.75, 0.375, 0.75, 0.375, 0.75, 0.375, 0.75, 0.625, 0.75, 0.75, 0.75, 0.75, 0.75, 0.625, 0.75, 0.25, 0.75, 0.375, 0.75, 0.375, 0.75, 0.25, 0.75, 0.625, 0.75, 0.625, 0.75, 0.625, 0.75, 0.625, 0.75, 0.375, 0.5, 0.25, 0.5, 0.25, 0.5, 0.375, 0.5, 0.375, 0.5, 0.625, 0.5, 0.625, 0.5, 0.375, 0.5, 0.625, 0.5, 0.625, 0.75, 0.625, 0.75, 0.625, 0.5, 0.375, 0.5, 0.625, 0.5, 0.625, 0.5, 0.375, 0.5, 0.625, 0.75, 0.625, 0.75, 0.625, 0.75, 0.625, 0.75, 0.625, 0.75, 0.375, 0.75, 0.375, 0.75, 0.625, 0.75, 0.375, 0.75, 0.375, 0.5, 0.375, 0.5, 0.375, 0.75, 0.625, 0.5, 0.625, 0.5, 0.375, 0.5, 0.375, 0.5, 0.625, 0.5, 0.375, 0.5, 0.625, 0.5, 0.375, 0.5, 0.375, 0.5, 0.625, 0.5, 0.625, 0.5, 0.0, 0.0, 0.625, 0.5, 0.625, 0.5, 0.625, 0.75, 0.625, 0.75, 0.625, 0.5, 0.625, 0.5, 0.375, 0.75, 0.375, 0.5, 0.625, 0.5, 0.625, 0.75, 0.375, 0.75, 0.375, 0.5, 0.375, 0.75, 0.625, 0.75, 0.625, 0.75, 0.625, 0.5])
me_cube_003.materials.append(mat_material)
me_cube_003.materials.append(mat_material_001)
me_cube_003.materials.append(mat_material_002)
me_cube_003.materials.append(mat_material_003)
me_cube_003.materials.append(mat_material_004)
me_cube_003.materials.append(mat_material_005)
me_cube_003.materials.append(mat_material_006)
me_cube_003.use_mirror_vertex_groups = False
me_cube_003.update()
me_icosphere = bpy.data.meshes.new('Icosphere')
me_icosphere.from_pydata([(0.0, 0.0, -1.0), (0.7236, -0.5257, -0.4472), (-0.2764, -0.8506, -0.4472), (-0.8944, 0.0, -0.4472), (-0.2764, 0.8506, -0.4472), (0.7236, 0.5257, -0.4472), (0.2764, -0.8506, 0.4472), (-0.7236, -0.5257, 0.4472), (-0.7236, 0.5257, 0.4472), (0.2764, 0.8506, 0.4472), (0.8944, 0.0, 0.4472), (0.0, 0.0, 1.0), (-0.1625, -0.5, -0.8507), (0.4253, -0.309, -0.8507), (0.2629, -0.809, -0.5257), (0.8506, 0.0, -0.5257), (0.4253, 0.309, -0.8507), (-0.5257, 0.0, -0.8507), (-0.6882, -0.5, -0.5257), (-0.1625, 0.5, -0.8507), (-0.6882, 0.5, -0.5257), (0.2629, 0.809, -0.5257), (0.9511, -0.309, 0.0), (0.9511, 0.309, 0.0), (0.0, -1.0, 0.0), (0.5878, -0.809, 0.0), (-0.9511, -0.309, 0.0), (-0.5878, -0.809, 0.0), (-0.5878, 0.809, 0.0), (-0.9511, 0.309, 0.0), (0.5878, 0.809, 0.0), (0.0, 1.0, 0.0), (0.6882, -0.5, 0.5257), (-0.2629, -0.809, 0.5257), (-0.8506, 0.0, 0.5257), (-0.2629, 0.809, 0.5257), (0.6882, 0.5, 0.5257), (0.1625, -0.5, 0.8507), (0.5257, 0.0, 0.8507), (-0.4253, -0.309, 0.8507), (-0.4253, 0.309, 0.8507), (0.1625, 0.5, 0.8507)], [], [(0, 13, 12), (1, 13, 15), (0, 12, 17), (0, 17, 19), (0, 19, 16), (1, 15, 22), (2, 14, 24), (3, 18, 26), (4, 20, 28), (5, 21, 30), (1, 22, 25), (2, 24, 27), (3, 26, 29), (4, 28, 31), (5, 30, 23), (6, 32, 37), (7, 33, 39), (8, 34, 40), (9, 35, 41), (10, 36, 38), (38, 41, 11), (38, 36, 41), (36, 9, 41), (41, 40, 11), (41, 35, 40), (35, 8, 40), (40, 39, 11), (40, 34, 39), (34, 7, 39), (39, 37, 11), (39, 33, 37), (33, 6, 37), (37, 38, 11), (37, 32, 38), (32, 10, 38), (23, 36, 10), (23, 30, 36), (30, 9, 36), (31, 35, 9), (31, 28, 35), (28, 8, 35), (29, 34, 8), (29, 26, 34), (26, 7, 34), (27, 33, 7), (27, 24, 33), (24, 6, 33), (25, 32, 6), (25, 22, 32), (22, 10, 32), (30, 31, 9), (30, 21, 31), (21, 4, 31), (28, 29, 8), (28, 20, 29), (20, 3, 29), (26, 27, 7), (26, 18, 27), (18, 2, 27), (24, 25, 6), (24, 14, 25), (14, 1, 25), (22, 23, 10), (22, 15, 23), (15, 5, 23), (16, 21, 5), (16, 19, 21), (19, 4, 21), (19, 20, 4), (19, 17, 20), (17, 3, 20), (17, 18, 3), (17, 12, 18), (12, 2, 18), (15, 16, 5), (15, 13, 16), (13, 0, 16), (12, 14, 2), (12, 13, 14), (13, 1, 14)])
me_icosphere.polygons.foreach_set('material_index', [0, 0, 0, 0, 0, 0, 0, 0, 1, 1, 0, 0, 0, 1, 0, 0, 1, 0, 0, 1, 1, 1, 0, 0, 0, 0, 0, 0, 0, 0, 1, 1, 1, 1, 1, 0, 0, 0, 0, 1, 1, 0, 0, 0, 1, 1, 1, 0, 0, 0, 0, 1, 1, 1, 1, 0, 0, 0, 0, 0, 0, 0, 0, 0, 0, 1, 1, 1, 0, 0, 0, 0, 0, 0, 0, 0, 0, 0, 0, 0])
_uv = me_icosphere.uv_layers.new(name='UVMap')
_uv.uv.foreach_set('vector', [0.1818, 0.0, 0.2273, 0.07873, 0.1364, 0.07873, 0.2727, 0.1575, 0.3182, 0.07873, 0.3636, 0.1575, 0.9091, 0.0, 0.9545, 0.07873, 0.8636, 0.07873, 0.7273, 0.0, 0.7727, 0.07873, 0.6818, 0.07873, 0.5455, 0.0, 0.5909, 0.07873, 0.5, 0.07873, 0.2727, 0.1575, 0.3636, 0.1575, 0.3182, 0.2362, 0.09091, 0.1575, 0.1818, 0.1575, 0.1364, 0.2362, 0.8182, 0.1575, 0.9091, 0.1575, 0.8636, 0.2362, 0.6364, 0.1575, 0.7273, 0.1575, 0.6818, 0.2362, 0.4545, 0.1575, 0.5455, 0.1575, 0.5, 0.2362, 0.2727, 0.1575, 0.3182, 0.2362, 0.2273, 0.2362, 0.09091, 0.1575, 0.1364, 0.2362, 0.04546, 0.2362, 0.8182, 0.1575, 0.8636, 0.2362, 0.7727, 0.2362, 0.6364, 0.1575, 0.6818, 0.2362, 0.5909, 0.2362, 0.4545, 0.1575, 0.5, 0.2362, 0.4091, 0.2362, 0.1818, 0.3149, 0.2727, 0.3149, 0.2273, 0.3937, 0.0, 0.3149, 0.09091, 0.3149, 0.04546, 0.3937, 0.7273, 0.3149, 0.8182, 0.3149, 0.7727, 0.3937, 0.5455, 0.3149, 0.6364, 0.3149, 0.5909, 0.3937, 0.3636, 0.3149, 0.4545, 0.3149, 0.4091, 0.3937, 0.4091, 0.3937, 0.5, 0.3937, 0.4545, 0.4724, 0.4091, 0.3937, 0.4545, 0.3149, 0.5, 0.3937, 0.4545, 0.3149, 0.5455, 0.3149, 0.5, 0.3937, 0.5909, 0.3937, 0.6818, 0.3937, 0.6364, 0.4724, 0.5909, 0.3937, 0.6364, 0.3149, 0.6818, 0.3937, 0.6364, 0.3149, 0.7273, 0.3149, 0.6818, 0.3937, 0.7727, 0.3937, 0.8636, 0.3937, 0.8182, 0.4724, 0.7727, 0.3937, 0.8182, 0.3149, 0.8636, 0.3937, 0.8182, 0.3149, 0.9091, 0.3149, 0.8636, 0.3937, 0.04546, 0.3937, 0.1364, 0.3937, 0.09091, 0.4724, 0.04546, 0.3937, 0.09091, 0.3149, 0.1364, 0.3937, 0.09091, 0.3149, 0.1818, 0.3149, 0.1364, 0.3937, 0.2273, 0.3937, 0.3182, 0.3937, 0.2727, 0.4724, 0.2273, 0.3937, 0.2727, 0.3149, 0.3182, 0.3937, 0.2727, 0.3149, 0.3636, 0.3149, 0.3182, 0.3937, 0.4091, 0.2362, 0.4545, 0.3149, 0.3636, 0.3149, 0.4091, 0.2362, 0.5, 0.2362, 0.4545, 0.3149, 0.5, 0.2362, 0.5455, 0.3149, 0.4545, 0.3149, 0.5909, 0.2362, 0.6364, 0.3149, 0.5455, 0.3149, 0.5909, 0.2362, 0.6818, 0.2362, 0.6364, 0.3149, 0.6818, 0.2362, 0.7273, 0.3149, 0.6364, 0.3149, 0.7727, 0.2362, 0.8182, 0.3149, 0.7273, 0.3149, 0.7727, 0.2362, 0.8636, 0.2362, 0.8182, 0.3149, 0.8636, 0.2362, 0.9091, 0.3149, 0.8182, 0.3149, 0.04546, 0.2362, 0.09091, 0.3149, 0.0, 0.3149, 0.04546, 0.2362, 0.1364, 0.2362, 0.09091, 0.3149, 0.1364, 0.2362, 0.1818, 0.3149, 0.09091, 0.3149, 0.2273, 0.2362, 0.2727, 0.3149, 0.1818, 0.3149, 0.2273, 0.2362, 0.3182, 0.2362, 0.2727, 0.3149, 0.3182, 0.2362, 0.3636, 0.3149, 0.2727, 0.3149, 0.5, 0.2362, 0.5909, 0.2362, 0.5455, 0.3149, 0.5, 0.2362, 0.5455, 0.1575, 0.5909, 0.2362, 0.5455, 0.1575, 0.6364, 0.1575, 0.5909, 0.2362, 0.6818, 0.2362, 0.7727, 0.2362, 0.7273, 0.3149, 0.6818, 0.2362, 0.7273, 0.1575, 0.7727, 0.2362, 0.7273, 0.1575, 0.8182, 0.1575, 0.7727, 0.2362, 0.8636, 0.2362, 0.9545, 0.2362, 0.9091, 0.3149, 0.8636, 0.2362, 0.9091, 0.1575, 0.9545, 0.2362, 0.9091, 0.1575, 1.0, 0.1575, 0.9545, 0.2362, 0.1364, 0.2362, 0.2273, 0.2362, 0.1818, 0.3149, 0.1364, 0.2362, 0.1818, 0.1575, 0.2273, 0.2362, 0.1818, 0.1575, 0.2727, 0.1575, 0.2273, 0.2362, 0.3182, 0.2362, 0.4091, 0.2362, 0.3636, 0.3149, 0.3182, 0.2362, 0.3636, 0.1575, 0.4091, 0.2362, 0.3636, 0.1575, 0.4545, 0.1575, 0.4091, 0.2362, 0.5, 0.07873, 0.5455, 0.1575, 0.4545, 0.1575, 0.5, 0.07873, 0.5909, 0.07873, 0.5455, 0.1575, 0.5909, 0.07873, 0.6364, 0.1575, 0.5455, 0.1575, 0.6818, 0.07873, 0.7273, 0.1575, 0.6364, 0.1575, 0.6818, 0.07873, 0.7727, 0.07873, 0.7273, 0.1575, 0.7727, 0.07873, 0.8182, 0.1575, 0.7273, 0.1575, 0.8636, 0.07873, 0.9091, 0.1575, 0.8182, 0.1575, 0.8636, 0.07873, 0.9545, 0.07873, 0.9091, 0.1575, 0.9545, 0.07873, 1.0, 0.1575, 0.9091, 0.1575, 0.3636, 0.1575, 0.4091, 0.07873, 0.4545, 0.1575, 0.3636, 0.1575, 0.3182, 0.07873, 0.4091, 0.07873, 0.3182, 0.07873, 0.3636, 0.0, 0.4091, 0.07873, 0.1364, 0.07873, 0.1818, 0.1575, 0.09091, 0.1575, 0.1364, 0.07873, 0.2273, 0.07873, 0.1818, 0.1575, 0.2273, 0.07873, 0.2727, 0.1575, 0.1818, 0.1575])
me_icosphere.materials.append(mat_material_007)
me_icosphere.materials.append(mat_material_008)
me_icosphere.update()

# ---- objects
ob_cube_001 = bpy.data.objects.new('Cube.001', me_cube_005)
ob_player_vessel = bpy.data.objects.new('player-vessel', me_cube)
ob_enemy_vessel1 = bpy.data.objects.new('enemy-vessel1', me_cube_001)
ob_enemy_vessel2 = bpy.data.objects.new('enemy-vessel2', me_cube_002)
ob_enemy_vessel3 = bpy.data.objects.new('enemy-vessel3', me_cube_003)
ob_icosphere = bpy.data.objects.new('Icosphere', me_icosphere)

# ---- transforms, parenting, visibility, modifiers, constraints
ob_cube_001.location = (0.0, 0.0, 0.0)
ob_cube_001.scale = (0.3, 0.3, 0.3)
ob_player_vessel.location = (0.0, 0.0, 0.0)
ob_player_vessel.lock_rotations_4d = False
ob_player_vessel.empty_display_type = 'ARROWS'
ob_player_vessel.lineart.crease_threshold = 0.0
_m = ob_player_vessel.modifiers.new('Mirror', 'MIRROR')
_m.use_clip = True
ob_enemy_vessel1.location = (0.0, 0.0, 0.0)
ob_enemy_vessel1.lock_rotations_4d = False
ob_enemy_vessel1.empty_display_type = 'ARROWS'
ob_enemy_vessel1.lineart.crease_threshold = 0.0
_m = ob_enemy_vessel1.modifiers.new('Mirror', 'MIRROR')
_m.use_clip = True
ob_enemy_vessel2.location = (0.0, 0.0, 0.0)
ob_enemy_vessel2.lock_rotations_4d = False
ob_enemy_vessel2.empty_display_type = 'ARROWS'
ob_enemy_vessel2.lineart.crease_threshold = 0.0
_m = ob_enemy_vessel2.modifiers.new('Mirror', 'MIRROR')
_m.use_clip = True
ob_enemy_vessel3.location = (0.0, 0.0, 0.0)
ob_enemy_vessel3.lock_rotations_4d = False
ob_enemy_vessel3.empty_display_type = 'ARROWS'
ob_enemy_vessel3.lineart.crease_threshold = 0.0
_m = ob_enemy_vessel3.modifiers.new('Mirror', 'MIRROR')
_m.use_clip = True
ob_icosphere.location = (0.0, 0.0, 0.0)
ob_icosphere.scale = (1.5, 1.5, 1.5)

# ---- collection membership
scene.collection.objects.link(ob_cube_001)
col_collection.objects.link(ob_player_vessel)
col_collection.objects.link(ob_enemy_vessel1)
col_collection.objects.link(ob_enemy_vessel2)
col_collection.objects.link(ob_enemy_vessel3)
col_collection.objects.link(ob_icosphere)

# ---- scene / render settings (as saved in the file)
scene.frame_start = 1; scene.frame_end = 250; scene.frame_set(1)
scene.render.engine = 'BLENDER_EEVEE_NEXT'
scene.cycles.sampling_pattern = 'TABULATED_SOBOL'
scene.view_settings.view_transform = 'Filmic'
bpy.context.view_layer.update()

# ---- added for rendering (the .blend has no active camera and no usable light): camera, sun
cam_auto = bpy.data.cameras.new('AutoCamera')
cam_auto.lens = 50.0
cam_auto.sensor_width = 36.0
cam_auto.clip_end = 1000.0
ob_auto_camera = bpy.data.objects.new('AutoCamera', cam_auto)
scene.collection.objects.link(ob_auto_camera)
ob_auto_camera.location = (9.5831, -10.0723, 7.66648)
ob_auto_camera.rotation_euler = (1.09748, -7.21219e-08, 0.694738)
scene.camera = ob_auto_camera
light_auto_sun = bpy.data.lights.new('AutoSun', 'SUN')
light_auto_sun.energy = 3.0
light_auto_sun.angle = 0.0523599
ob_auto_sun = bpy.data.objects.new('AutoSun', light_auto_sun)
scene.collection.objects.link(ob_auto_sun)
ob_auto_sun.rotation_euler = (0.872665, 0.174533, 0.523599)
bpy.context.view_layer.update()
